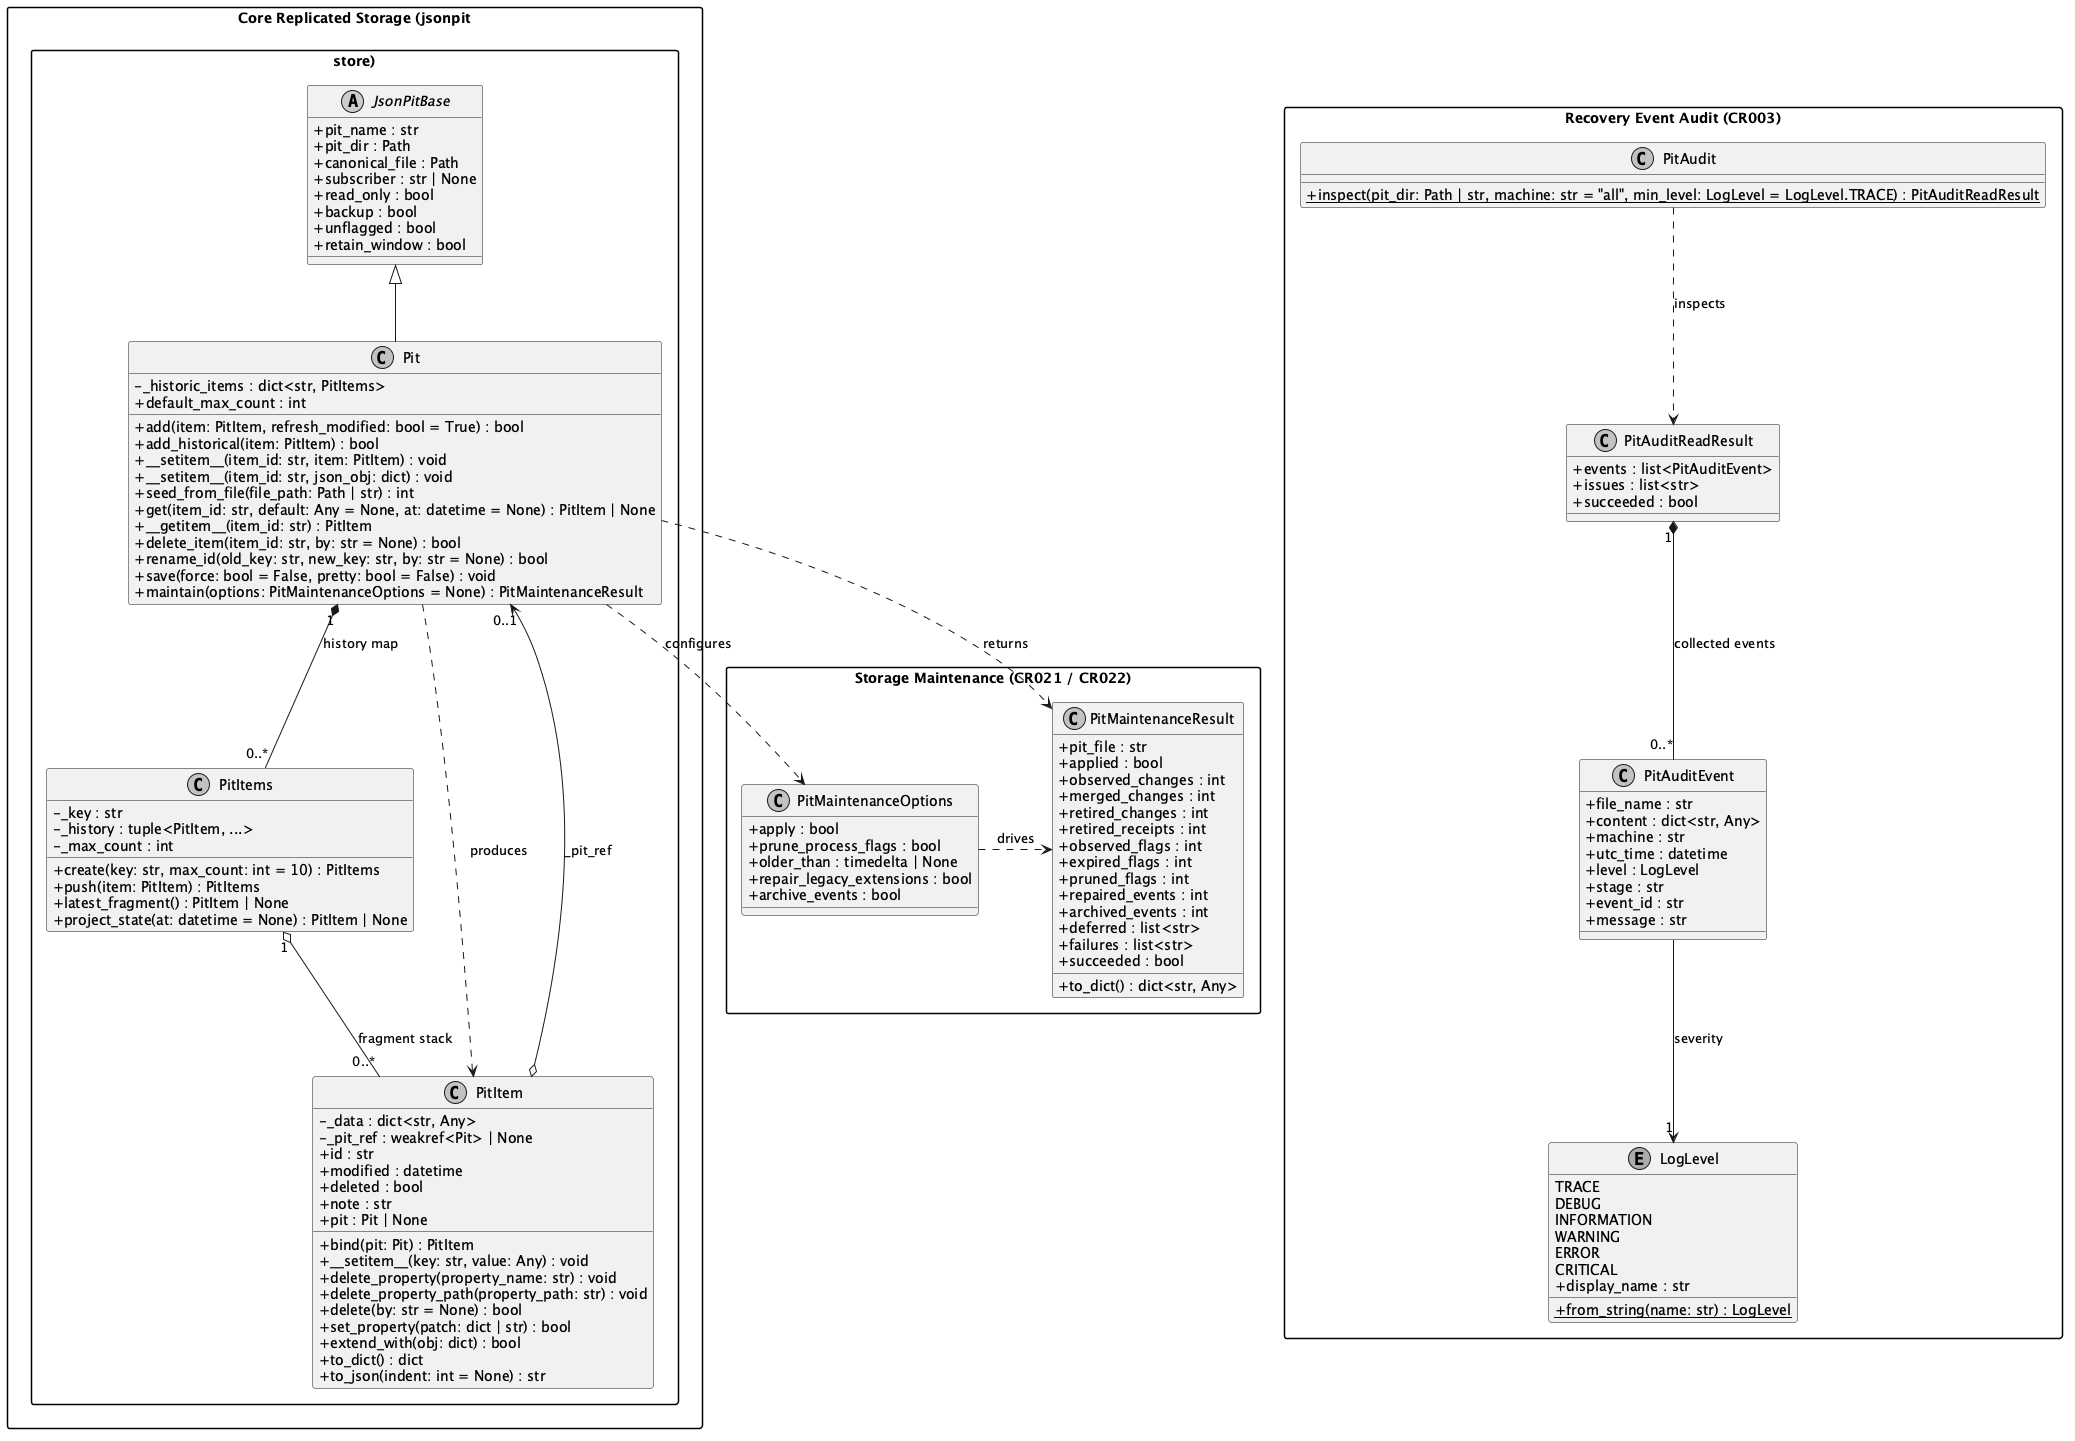

The diagram above was rendered by PlantUML. Its source (embedded in the PNG):
@startuml jsonpit_unifiedCD
skinparam classAttributeIconSize 0
skinparam monochrome true
skinparam shadowing false
skinparam packageStyle rectangle

package "Core Replicated Storage (jsonpit.store)" {
  abstract class JsonPitBase {
    + pit_name : str
    + pit_dir : Path
    + canonical_file : Path
    + subscriber : str | None
    + read_only : bool
    + backup : bool
    + unflagged : bool
    + retain_window : bool
  }

  class Pit {
    - _historic_items : dict<str, PitItems>
    + default_max_count : int
    + add(item: PitItem, refresh_modified: bool = True) : bool
    + add_historical(item: PitItem) : bool
    + __setitem__(item_id: str, item: PitItem) : void
    + __setitem__(item_id: str, json_obj: dict) : void
    + seed_from_file(file_path: Path | str) : int
    + get(item_id: str, default: Any = None, at: datetime = None) : PitItem | None
    + __getitem__(item_id: str) : PitItem
    + delete_item(item_id: str, by: str = None) : bool
    + rename_id(old_key: str, new_key: str, by: str = None) : bool
    + save(force: bool = False, pretty: bool = False) : void
    + maintain(options: PitMaintenanceOptions = None) : PitMaintenanceResult
  }

  class PitItems {
    - _key : str
    - _history : tuple<PitItem, ...>
    - _max_count : int
    + create(key: str, max_count: int = 10) : PitItems
    + push(item: PitItem) : PitItems
    + latest_fragment() : PitItem | None
    + project_state(at: datetime = None) : PitItem | None
  }

  class PitItem {
    - _data : dict<str, Any>
    - _pit_ref : weakref<Pit> | None
    + id : str
    + modified : datetime
    + deleted : bool
    + note : str
    + pit : Pit | None
    + bind(pit: Pit) : PitItem
    + __setitem__(key: str, value: Any) : void
    + delete_property(property_name: str) : void
    + delete_property_path(property_path: str) : void
    + delete(by: str = None) : bool
    + set_property(patch: dict | str) : bool
    + extend_with(obj: dict) : bool
    + to_dict() : dict
    + to_json(indent: int = None) : str
  }

  JsonPitBase <|-- Pit
  Pit "1" *-- "0..*" PitItems : history map
  PitItems "1" o-- "0..*" PitItem : fragment stack
  Pit ..> PitItem : produces
  PitItem o--> "0..1" Pit : _pit_ref
}

package "Storage Maintenance (CR021 / CR022)" {
  class PitMaintenanceOptions {
    + apply : bool
    + prune_process_flags : bool
    + older_than : timedelta | None
    + repair_legacy_extensions : bool
    + archive_events : bool
  }

  class PitMaintenanceResult {
    + pit_file : str
    + applied : bool
    + observed_changes : int
    + merged_changes : int
    + retired_changes : int
    + retired_receipts : int
    + observed_flags : int
    + expired_flags : int
    + pruned_flags : int
    + repaired_events : int
    + archived_events : int
    + deferred : list<str>
    + failures : list<str>
    + succeeded : bool
    + to_dict() : dict<str, Any>
  }

  PitMaintenanceOptions .right.> PitMaintenanceResult : drives
}

package "Recovery Event Audit (CR003)" {
  class PitAudit {
    + {static} inspect(pit_dir: Path | str, machine: str = "all", min_level: LogLevel = LogLevel.TRACE) : PitAuditReadResult
  }

  class PitAuditReadResult {
    + events : list<PitAuditEvent>
    + issues : list<str>
    + succeeded : bool
  }

  class PitAuditEvent {
    + file_name : str
    + content : dict<str, Any>
    + machine : str
    + utc_time : datetime
    + level : LogLevel
    + stage : str
    + event_id : str
    + message : str
  }

  enum LogLevel {
    TRACE
    DEBUG
    INFORMATION
    WARNING
    ERROR
    CRITICAL
    + {static} from_string(name: str) : LogLevel
    + display_name : str
  }

  PitAudit ..> PitAuditReadResult : inspects
  PitAuditReadResult "1" *-- "0..*" PitAuditEvent : collected events
  PitAuditEvent --> "1" LogLevel : severity
}

Pit ..> PitMaintenanceOptions : configures
Pit ..> PitMaintenanceResult : returns
@enduml